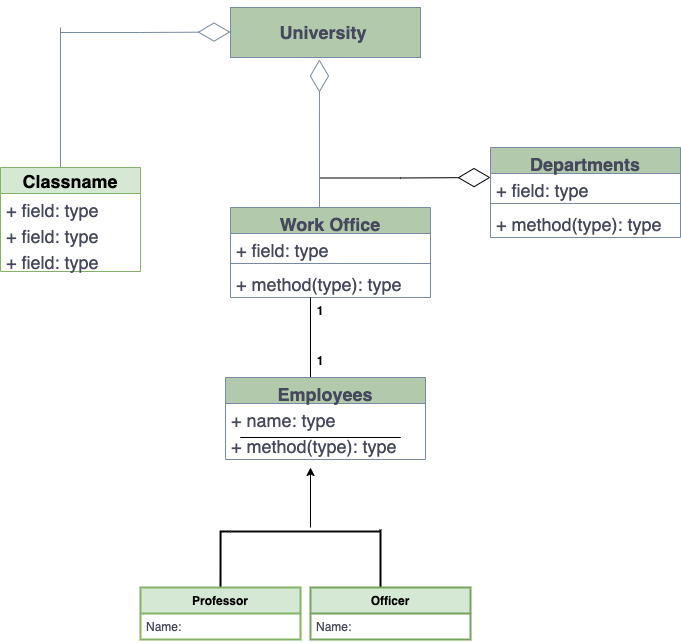

The diagram above was exported from draw.io. Its source (the exported page's mxGraphModel, read from the mxfile embedded in the PNG):
<mxGraphModel dx="1113" dy="731" grid="1" gridSize="10" guides="1" tooltips="1" connect="1" arrows="1" fold="1" page="1" pageScale="1" pageWidth="827" pageHeight="1169" background="#FFFFFF" math="0" shadow="0">
  <root>
    <mxCell id="WIyWlLk6GJQsqaUBKTNV-0" />
    <mxCell id="WIyWlLk6GJQsqaUBKTNV-1" parent="WIyWlLk6GJQsqaUBKTNV-0" />
    <mxCell id="DiVacXYls6SB9-qSw2jE-0" value="&lt;font style=&quot;font-size: 18px;&quot;&gt;University&amp;nbsp;&lt;/font&gt;" style="html=1;fillColor=#B2C9AB;strokeColor=#788AA3;fontColor=#46495D;fontStyle=1" vertex="1" parent="WIyWlLk6GJQsqaUBKTNV-1">
      <mxGeometry x="320" y="70" width="190" height="50" as="geometry" />
    </mxCell>
    <mxCell id="DiVacXYls6SB9-qSw2jE-1" value="" style="endArrow=diamondThin;endFill=0;endSize=30;html=1;rounded=0;fontSize=18;strokeColor=#788AA3;fontColor=#46495D;" edge="1" parent="WIyWlLk6GJQsqaUBKTNV-1">
      <mxGeometry width="160" relative="1" as="geometry">
        <mxPoint x="150" y="95" as="sourcePoint" />
        <mxPoint x="320" y="94.5" as="targetPoint" />
        <Array as="points">
          <mxPoint x="230" y="95" />
        </Array>
      </mxGeometry>
    </mxCell>
    <mxCell id="DiVacXYls6SB9-qSw2jE-3" value="" style="endArrow=none;html=1;rounded=0;fontSize=18;strokeColor=#788AA3;fontColor=#46495D;" edge="1" parent="WIyWlLk6GJQsqaUBKTNV-1">
      <mxGeometry width="50" height="50" relative="1" as="geometry">
        <mxPoint x="150" y="230" as="sourcePoint" />
        <mxPoint x="150" y="90" as="targetPoint" />
      </mxGeometry>
    </mxCell>
    <mxCell id="DiVacXYls6SB9-qSw2jE-5" value="Classname" style="swimlane;fontStyle=1;childLayout=stackLayout;horizontal=1;startSize=26;fillColor=#d5e8d4;horizontalStack=0;resizeParent=1;resizeParentMax=0;resizeLast=0;collapsible=1;marginBottom=0;fontSize=18;strokeColor=#82b366;" vertex="1" parent="WIyWlLk6GJQsqaUBKTNV-1">
      <mxGeometry x="90" y="230" width="140" height="104" as="geometry" />
    </mxCell>
    <mxCell id="DiVacXYls6SB9-qSw2jE-6" value="+ field: type" style="text;strokeColor=none;fillColor=none;align=left;verticalAlign=top;spacingLeft=4;spacingRight=4;overflow=hidden;rotatable=0;points=[[0,0.5],[1,0.5]];portConstraint=eastwest;fontSize=18;fontColor=#46495D;" vertex="1" parent="DiVacXYls6SB9-qSw2jE-5">
      <mxGeometry y="26" width="140" height="26" as="geometry" />
    </mxCell>
    <mxCell id="DiVacXYls6SB9-qSw2jE-7" value="+ field: type" style="text;strokeColor=none;fillColor=none;align=left;verticalAlign=top;spacingLeft=4;spacingRight=4;overflow=hidden;rotatable=0;points=[[0,0.5],[1,0.5]];portConstraint=eastwest;fontSize=18;fontColor=#46495D;" vertex="1" parent="DiVacXYls6SB9-qSw2jE-5">
      <mxGeometry y="52" width="140" height="26" as="geometry" />
    </mxCell>
    <mxCell id="DiVacXYls6SB9-qSw2jE-8" value="+ field: type" style="text;strokeColor=none;fillColor=none;align=left;verticalAlign=top;spacingLeft=4;spacingRight=4;overflow=hidden;rotatable=0;points=[[0,0.5],[1,0.5]];portConstraint=eastwest;fontSize=18;fontColor=#46495D;" vertex="1" parent="DiVacXYls6SB9-qSw2jE-5">
      <mxGeometry y="78" width="140" height="26" as="geometry" />
    </mxCell>
    <mxCell id="DiVacXYls6SB9-qSw2jE-9" value="" style="endArrow=diamondThin;endFill=0;endSize=30;html=1;rounded=0;fontSize=18;strokeColor=#788AA3;entryX=0.468;entryY=1.04;entryDx=0;entryDy=0;entryPerimeter=0;fontColor=#46495D;" edge="1" parent="WIyWlLk6GJQsqaUBKTNV-1" target="DiVacXYls6SB9-qSw2jE-0">
      <mxGeometry width="160" relative="1" as="geometry">
        <mxPoint x="409" y="270" as="sourcePoint" />
        <mxPoint x="630" y="239.5" as="targetPoint" />
        <Array as="points">
          <mxPoint x="409" y="270" />
        </Array>
      </mxGeometry>
    </mxCell>
    <mxCell id="DiVacXYls6SB9-qSw2jE-10" value="" style="endArrow=diamondThin;endFill=0;endSize=30;html=1;rounded=0;fontSize=18;strokeColor=#000000;fontColor=#46495D;" edge="1" parent="WIyWlLk6GJQsqaUBKTNV-1">
      <mxGeometry width="160" relative="1" as="geometry">
        <mxPoint x="410" y="240.5" as="sourcePoint" />
        <mxPoint x="580" y="240" as="targetPoint" />
        <Array as="points">
          <mxPoint x="490" y="240.5" />
        </Array>
      </mxGeometry>
    </mxCell>
    <mxCell id="DiVacXYls6SB9-qSw2jE-11" value="Departments" style="swimlane;fontStyle=1;align=center;verticalAlign=top;childLayout=stackLayout;horizontal=1;startSize=26;horizontalStack=0;resizeParent=1;resizeParentMax=0;resizeLast=0;collapsible=1;marginBottom=0;fontSize=18;fillColor=#B2C9AB;strokeColor=#788AA3;fontColor=#46495D;" vertex="1" parent="WIyWlLk6GJQsqaUBKTNV-1">
      <mxGeometry x="580" y="210" width="190" height="90" as="geometry" />
    </mxCell>
    <mxCell id="DiVacXYls6SB9-qSw2jE-12" value="+ field: type" style="text;strokeColor=none;fillColor=none;align=left;verticalAlign=top;spacingLeft=4;spacingRight=4;overflow=hidden;rotatable=0;points=[[0,0.5],[1,0.5]];portConstraint=eastwest;fontSize=18;fontColor=#46495D;" vertex="1" parent="DiVacXYls6SB9-qSw2jE-11">
      <mxGeometry y="26" width="190" height="26" as="geometry" />
    </mxCell>
    <mxCell id="DiVacXYls6SB9-qSw2jE-13" value="" style="line;strokeWidth=1;fillColor=none;align=left;verticalAlign=middle;spacingTop=-1;spacingLeft=3;spacingRight=3;rotatable=0;labelPosition=right;points=[];portConstraint=eastwest;fontSize=18;strokeColor=#788AA3;fontColor=#46495D;" vertex="1" parent="DiVacXYls6SB9-qSw2jE-11">
      <mxGeometry y="52" width="190" height="8" as="geometry" />
    </mxCell>
    <mxCell id="DiVacXYls6SB9-qSw2jE-14" value="+ method(type): type" style="text;strokeColor=none;fillColor=none;align=left;verticalAlign=top;spacingLeft=4;spacingRight=4;overflow=hidden;rotatable=0;points=[[0,0.5],[1,0.5]];portConstraint=eastwest;fontSize=18;fontColor=#46495D;" vertex="1" parent="DiVacXYls6SB9-qSw2jE-11">
      <mxGeometry y="60" width="190" height="30" as="geometry" />
    </mxCell>
    <mxCell id="DiVacXYls6SB9-qSw2jE-17" value="Work Office" style="swimlane;fontStyle=1;align=center;verticalAlign=top;childLayout=stackLayout;horizontal=1;startSize=26;horizontalStack=0;resizeParent=1;resizeParentMax=0;resizeLast=0;collapsible=1;marginBottom=0;fontSize=18;fillColor=#B2C9AB;strokeColor=#788AA3;fontColor=#46495D;" vertex="1" parent="WIyWlLk6GJQsqaUBKTNV-1">
      <mxGeometry x="320" y="270" width="200" height="90" as="geometry" />
    </mxCell>
    <mxCell id="DiVacXYls6SB9-qSw2jE-18" value="+ field: type" style="text;strokeColor=none;fillColor=none;align=left;verticalAlign=top;spacingLeft=4;spacingRight=4;overflow=hidden;rotatable=0;points=[[0,0.5],[1,0.5]];portConstraint=eastwest;fontSize=18;fontColor=#46495D;" vertex="1" parent="DiVacXYls6SB9-qSw2jE-17">
      <mxGeometry y="26" width="200" height="26" as="geometry" />
    </mxCell>
    <mxCell id="DiVacXYls6SB9-qSw2jE-19" value="" style="line;strokeWidth=1;fillColor=none;align=left;verticalAlign=middle;spacingTop=-1;spacingLeft=3;spacingRight=3;rotatable=0;labelPosition=right;points=[];portConstraint=eastwest;fontSize=18;strokeColor=#788AA3;fontColor=#46495D;" vertex="1" parent="DiVacXYls6SB9-qSw2jE-17">
      <mxGeometry y="52" width="200" height="8" as="geometry" />
    </mxCell>
    <mxCell id="DiVacXYls6SB9-qSw2jE-20" value="+ method(type): type" style="text;strokeColor=none;fillColor=none;align=left;verticalAlign=top;spacingLeft=4;spacingRight=4;overflow=hidden;rotatable=0;points=[[0,0.5],[1,0.5]];portConstraint=eastwest;fontSize=18;fontColor=#46495D;" vertex="1" parent="DiVacXYls6SB9-qSw2jE-17">
      <mxGeometry y="60" width="200" height="30" as="geometry" />
    </mxCell>
    <mxCell id="DiVacXYls6SB9-qSw2jE-21" value="" style="endArrow=none;html=1;rounded=0;fontSize=18;endSize=30;strokeColor=#000000;fontColor=#46495D;" edge="1" parent="WIyWlLk6GJQsqaUBKTNV-1">
      <mxGeometry width="50" height="50" relative="1" as="geometry">
        <mxPoint x="400" y="440" as="sourcePoint" />
        <mxPoint x="400" y="360" as="targetPoint" />
      </mxGeometry>
    </mxCell>
    <mxCell id="DiVacXYls6SB9-qSw2jE-22" value="Employees" style="swimlane;fontStyle=1;align=center;verticalAlign=top;childLayout=stackLayout;horizontal=1;startSize=26;horizontalStack=0;resizeParent=1;resizeParentMax=0;resizeLast=0;collapsible=1;marginBottom=0;fontSize=18;fillColor=#B2C9AB;strokeColor=#788AA3;fontColor=#46495D;" vertex="1" parent="WIyWlLk6GJQsqaUBKTNV-1">
      <mxGeometry x="315" y="440" width="200" height="82" as="geometry" />
    </mxCell>
    <mxCell id="DiVacXYls6SB9-qSw2jE-23" value="+ name: type" style="text;strokeColor=none;fillColor=none;align=left;verticalAlign=top;spacingLeft=4;spacingRight=4;overflow=hidden;rotatable=0;points=[[0,0.5],[1,0.5]];portConstraint=eastwest;fontSize=18;fontColor=#46495D;" vertex="1" parent="DiVacXYls6SB9-qSw2jE-22">
      <mxGeometry y="26" width="200" height="26" as="geometry" />
    </mxCell>
    <mxCell id="DiVacXYls6SB9-qSw2jE-25" value="+ method(type): type" style="text;strokeColor=none;fillColor=none;align=left;verticalAlign=top;spacingLeft=4;spacingRight=4;overflow=hidden;rotatable=0;points=[[0,0.5],[1,0.5]];portConstraint=eastwest;fontSize=18;fontColor=#46495D;" vertex="1" parent="DiVacXYls6SB9-qSw2jE-22">
      <mxGeometry y="52" width="200" height="30" as="geometry" />
    </mxCell>
    <mxCell id="DiVacXYls6SB9-qSw2jE-26" value="1" style="text;align=center;fontStyle=1;verticalAlign=middle;spacingLeft=3;spacingRight=3;rotatable=0;points=[[0,0.5],[1,0.5]];portConstraint=eastwest;" vertex="1" parent="WIyWlLk6GJQsqaUBKTNV-1">
      <mxGeometry x="370" y="360" width="80" height="26" as="geometry" />
    </mxCell>
    <mxCell id="DiVacXYls6SB9-qSw2jE-27" value="1" style="text;align=center;fontStyle=1;verticalAlign=middle;spacingLeft=3;spacingRight=3;rotatable=0;points=[[0,0.5],[1,0.5]];portConstraint=eastwest;" vertex="1" parent="WIyWlLk6GJQsqaUBKTNV-1">
      <mxGeometry x="370" y="410" width="80" height="26" as="geometry" />
    </mxCell>
    <mxCell id="DiVacXYls6SB9-qSw2jE-28" value="" style="endArrow=classic;html=1;rounded=0;fontColor=#46495D;strokeColor=#020203;fillColor=#B2C9AB;" edge="1" parent="WIyWlLk6GJQsqaUBKTNV-1">
      <mxGeometry width="50" height="50" relative="1" as="geometry">
        <mxPoint x="400" y="590" as="sourcePoint" />
        <mxPoint x="400" y="530" as="targetPoint" />
      </mxGeometry>
    </mxCell>
    <mxCell id="DiVacXYls6SB9-qSw2jE-30" value="" style="endArrow=none;html=1;edgeStyle=orthogonalEdgeStyle;rounded=0;fontColor=#46495D;strokeColor=#000000;fillColor=#B2C9AB;" edge="1" parent="WIyWlLk6GJQsqaUBKTNV-1">
      <mxGeometry relative="1" as="geometry">
        <mxPoint x="330" y="500" as="sourcePoint" />
        <mxPoint x="490" y="500" as="targetPoint" />
      </mxGeometry>
    </mxCell>
    <mxCell id="DiVacXYls6SB9-qSw2jE-24" value="" style="line;strokeWidth=2;fillColor=none;align=left;verticalAlign=middle;spacingTop=-1;spacingLeft=3;spacingRight=3;rotatable=0;labelPosition=right;points=[];portConstraint=eastwest;fontSize=18;strokeColor=#08090A;fontColor=#46495D;" vertex="1" parent="WIyWlLk6GJQsqaUBKTNV-1">
      <mxGeometry x="320" y="590" width="150" height="8" as="geometry" />
    </mxCell>
    <mxCell id="DiVacXYls6SB9-qSw2jE-33" value="" style="endArrow=none;html=1;edgeStyle=orthogonalEdgeStyle;rounded=0;fontColor=#46495D;strokeColor=#000000;fillColor=#B2C9AB;" edge="1" parent="WIyWlLk6GJQsqaUBKTNV-1">
      <mxGeometry relative="1" as="geometry">
        <mxPoint x="330" y="500" as="sourcePoint" />
        <mxPoint x="490" y="500" as="targetPoint" />
      </mxGeometry>
    </mxCell>
    <mxCell id="DiVacXYls6SB9-qSw2jE-36" value="" style="endArrow=none;html=1;edgeStyle=orthogonalEdgeStyle;rounded=0;fontColor=#46495D;strokeColor=#000000;fillColor=#B2C9AB;strokeWidth=2;entryX=0;entryY=0.5;entryDx=0;entryDy=0;entryPerimeter=0;" edge="1" parent="WIyWlLk6GJQsqaUBKTNV-1" target="DiVacXYls6SB9-qSw2jE-24">
      <mxGeometry relative="1" as="geometry">
        <mxPoint x="310" y="650" as="sourcePoint" />
        <mxPoint x="320" y="600" as="targetPoint" />
        <Array as="points" />
      </mxGeometry>
    </mxCell>
    <mxCell id="DiVacXYls6SB9-qSw2jE-39" value="" style="endArrow=none;html=1;edgeStyle=orthogonalEdgeStyle;rounded=0;fontColor=#46495D;strokeColor=#000000;fillColor=#B2C9AB;strokeWidth=2;" edge="1" parent="WIyWlLk6GJQsqaUBKTNV-1">
      <mxGeometry relative="1" as="geometry">
        <mxPoint x="470" y="650" as="sourcePoint" />
        <mxPoint x="470" y="592" as="targetPoint" />
      </mxGeometry>
    </mxCell>
    <mxCell id="DiVacXYls6SB9-qSw2jE-43" value="Professor" style="swimlane;fontStyle=1;align=center;verticalAlign=top;childLayout=stackLayout;horizontal=1;startSize=26;horizontalStack=0;resizeParent=1;resizeParentMax=0;resizeLast=0;collapsible=1;marginBottom=0;strokeColor=#82b366;strokeWidth=2;fillColor=#d5e8d4;" vertex="1" parent="WIyWlLk6GJQsqaUBKTNV-1">
      <mxGeometry x="230" y="650" width="160" height="52" as="geometry" />
    </mxCell>
    <mxCell id="DiVacXYls6SB9-qSw2jE-44" value="Name: " style="text;strokeColor=none;fillColor=none;align=left;verticalAlign=top;spacingLeft=4;spacingRight=4;overflow=hidden;rotatable=0;points=[[0,0.5],[1,0.5]];portConstraint=eastwest;fontColor=#46495D;" vertex="1" parent="DiVacXYls6SB9-qSw2jE-43">
      <mxGeometry y="26" width="160" height="26" as="geometry" />
    </mxCell>
    <mxCell id="DiVacXYls6SB9-qSw2jE-47" value="Officer" style="swimlane;fontStyle=1;align=center;verticalAlign=top;childLayout=stackLayout;horizontal=1;startSize=26;horizontalStack=0;resizeParent=1;resizeParentMax=0;resizeLast=0;collapsible=1;marginBottom=0;strokeColor=#77A35D;strokeWidth=2;fillColor=#d5e8d4;fontColor=#000000;" vertex="1" parent="WIyWlLk6GJQsqaUBKTNV-1">
      <mxGeometry x="400" y="650" width="160" height="52" as="geometry" />
    </mxCell>
    <mxCell id="DiVacXYls6SB9-qSw2jE-48" value="Name: " style="text;strokeColor=none;fillColor=none;align=left;verticalAlign=top;spacingLeft=4;spacingRight=4;overflow=hidden;rotatable=0;points=[[0,0.5],[1,0.5]];portConstraint=eastwest;fontColor=#46495D;" vertex="1" parent="DiVacXYls6SB9-qSw2jE-47">
      <mxGeometry y="26" width="160" height="26" as="geometry" />
    </mxCell>
  </root>
</mxGraphModel>